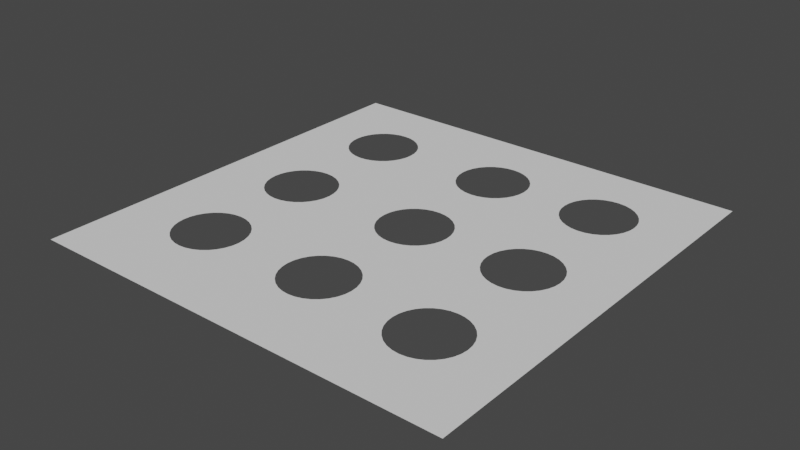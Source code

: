 # Source: planewithhole.blend  (saved by Blender 2.81.16; exported with 4.5.12 LTS)
import bpy
from mathutils import Matrix  # noqa: F401  (used for matrix-valued properties, if any)

bpy.ops.wm.read_factory_settings(use_empty=True)
scene = bpy.context.scene
scene.name = 'Scene'

# ---- collections
col_collection = bpy.data.collections.new('Collection'); scene.collection.children.link(col_collection)

# ---- world
world_world = bpy.data.worlds.new('World'); scene.world = world_world
world_world.use_nodes = True; world_world.node_tree.nodes.clear()
_N = world_world.node_tree.nodes; _L = world_world.node_tree.links
n0 = _N.new('ShaderNodeOutputWorld'); n0.name = 'World Output'; n0.location = (300, 300)
n1 = _N.new('ShaderNodeBackground'); n1.name = 'Background'; n1.location = (10, 300)
n1.inputs[0].default_value = (0.05088, 0.05088, 0.05088, 1.0)
_L.new(n1.outputs[0], n0.inputs[0])
n0.is_active_output = True
world_world.color = (0.05088, 0.05088, 0.05088)
world_world.use_sun_shadow = False
world_world.sun_shadow_jitter_overblur = 0.0

# ---- meshes
me_plane = bpy.data.meshes.new('Plane')
me_plane.from_pydata([(-1.0, -1.0, 0.0), (1.0, -1.0, 0.0), (-1.0, 1.0, 0.0), (1.0, 1.0, 0.0), (-0.441, -0.07846, 0.0), (-0.5796, 0.1808, 0.0), (-0.6121, 0.1776, 0.0), (-0.6433, 0.1681, 0.0), (-0.7335, -0.04965, 0.0), (-0.7181, -0.07846, 0.0), (-0.743, -0.01838, 0.0), (-0.6974, -0.1037, 0.0), (-0.6121, -0.1493, 0.0), (-0.5796, -0.1525, 0.0), (-0.6433, -0.1398, 0.0), (-0.4161, 0.04665, 0.0), (-0.487, 0.1527, 0.0), (-0.4129, 0.01413, 0.0), (-0.4256, 0.07791, 0.0), (-0.547, -0.1493, 0.0), (-0.6974, 0.132, 0.0), (-0.6721, 0.1527, 0.0), (-0.7181, 0.1067, 0.0), (-0.4161, -0.01838, 0.0), (-0.487, -0.1244, 0.0), (-0.4617, -0.1037, 0.0), (-0.4256, -0.04965, 0.0), (-0.7462, 0.01413, 0.0), (-0.6721, -0.1244, 0.0), (-0.743, 0.04665, 0.0), (-0.4617, 0.132, 0.0), (-0.5158, -0.1398, 0.0), (-0.441, 0.1067, 0.0), (-0.7335, 0.07791, 0.0), (-0.5158, 0.1681, 0.0), (-0.547, 0.1776, 0.0), (-0.6492, 0.4241, 7.451e-09), (-0.678, 0.4395, 1.639e-07), (-0.7033, 0.4602, -2.98e-07), (-0.5854, 0.7448, 7.451e-09), (-0.5529, 0.7416, 7.451e-09), (-0.6179, 0.4146, 7.451e-09), (-0.7394, 0.5143, -2.98e-07), (-0.724, 0.4855, -2.98e-07), (-0.6492, 0.7321, 7.451e-09), (-0.678, 0.7167, 7.451e-09), (-0.5854, 0.4114, 7.451e-09), (-0.7489, 0.5456, 1.639e-07), (-0.7489, 0.6106, 7.451e-09), (-0.7521, 0.5781, 7.451e-09), (-0.7394, 0.6419, 7.451e-09), (-0.6179, 0.7416, 7.451e-09), (-0.724, 0.6707, 7.451e-09), (-0.7033, 0.6959, 7.451e-09), (-0.5529, 0.4146, 7.451e-09), (-0.5216, 0.4241, 7.451e-09), (-0.4928, 0.7167, 7.451e-09), (-0.5216, 0.7321, 7.451e-09), (-0.4928, 0.4395, 7.451e-09), (-0.4676, 0.4602, 7.451e-09), (-0.4468, 0.6707, 7.451e-09), (-0.4676, 0.6959, 7.451e-09), (-0.4468, 0.4855, 7.451e-09), (-0.4314, 0.5143, 7.451e-09), (-0.4314, 0.6419, 7.451e-09), (-0.4219, 0.6106, 7.451e-09), (-0.4219, 0.5456, 7.451e-09), (-0.4187, 0.5781, 7.451e-09), (0.07165, -0.6905, 7.451e-09), (0.1317, -0.6656, 7.451e-09), (-0.02464, -0.681, 7.451e-09), (0.006622, -0.6905, 7.451e-09), (-0.1275, -0.527, 7.451e-09), (-0.1243, -0.5595, 7.451e-09), (-0.05346, -0.6656, 7.451e-09), (0.1777, -0.6196, 7.451e-09), (0.03914, -0.6937, 7.451e-09), (0.157, -0.6449, 7.451e-09), (0.1931, -0.5908, 7.451e-09), (-0.1148, -0.5908, 7.451e-09), (0.2058, -0.527, -5.513e-07), (0.2026, -0.4945, -1.49e-08), (0.2026, -0.5595, 7.451e-09), (-0.1243, -0.4945, 7.451e-09), (0.1029, -0.681, 7.451e-09), (-0.09944, -0.6196, 7.451e-09), (-0.07871, -0.6449, 7.451e-09), (0.1931, -0.4632, -1.49e-08), (-0.1148, -0.4632, 7.451e-09), (0.1777, -0.4344, 7.451e-09), (0.157, -0.4092, 2.235e-08), (-0.09944, -0.4344, 7.451e-09), (-0.07871, -0.4092, 7.451e-09), (0.1317, -0.3884, 2.235e-08), (0.1029, -0.373, 2.235e-08), (-0.05346, -0.3884, 7.451e-09), (-0.02464, -0.373, -5.513e-07), (0.07165, -0.3636, 7.451e-09), (0.006622, -0.3636, -1.49e-08), (0.03914, -0.3604, -1.49e-08), (0.1938, -0.06549, 0.0), (0.05522, 0.1938, 0.0), (0.02271, 0.1906, 0.0), (-0.008558, 0.1811, 0.0), (-0.09876, -0.03667, 0.0), (-0.08336, -0.06549, 0.0), (-0.1082, -0.005405, 0.0), (-0.06263, -0.09074, 0.0), (0.02271, -0.1364, 0.0), (0.05522, -0.1396, 0.0), (-0.008559, -0.1269, 0.0), (0.2187, 0.05962, 0.0), (0.1478, 0.1657, 0.0), (0.2219, 0.02711, 0.0), (0.2092, 0.09089, 0.0), (0.08774, -0.1364, 0.0), (-0.06263, 0.145, 0.0), (-0.03737, 0.1657, 0.0), (-0.08336, 0.1197, 0.0), (0.2187, -0.005405, 0.0), (0.1478, -0.1115, 0.0), (0.1731, -0.09074, 0.0), (0.2092, -0.03667, 0.0), (-0.1114, 0.02711, 0.0), (-0.03737, -0.1115, 0.0), (-0.1082, 0.05962, 0.0), (0.1731, 0.145, 0.0), (0.119, -0.1269, 0.0), (0.1938, 0.1197, 0.0), (-0.09876, 0.09089, 0.0), (0.119, 0.1811, 0.0), (0.08774, 0.1906, 0.0), (0.08187, 0.4252, 7.451e-09), (0.1419, 0.45, 7.451e-09), (-0.01443, 0.4346, 7.451e-09), (0.01684, 0.4252, 7.451e-09), (-0.1173, 0.5886, 7.451e-09), (-0.1141, 0.5561, 7.451e-09), (-0.04324, 0.45, 7.451e-09), (0.1879, 0.496, 7.451e-09), (0.04935, 0.422, 7.451e-09), (0.1672, 0.4708, 7.451e-09), (0.2033, 0.5248, 7.451e-09), (-0.1046, 0.5248, 7.451e-09), (0.216, 0.5886, 7.451e-09), (0.2128, 0.6211, 7.451e-09), (0.2128, 0.5561, 7.451e-09), (-0.1141, 0.6211, 7.451e-09), (0.1131, 0.4346, 7.451e-09), (-0.08922, 0.496, 7.451e-09), (-0.0685, 0.4708, 7.451e-09), (0.2033, 0.6524, 7.451e-09), (-0.1046, 0.6524, 7.451e-09), (0.1879, 0.6812, 7.451e-09), (0.1672, 0.7065, 7.451e-09), (-0.08922, 0.6812, 2.235e-08), (-0.0685, 0.7065, 2.235e-08), (0.1419, 0.7272, 7.451e-09), (0.1131, 0.7426, 2.235e-08), (-0.04324, 0.7272, 2.235e-08), (-0.01443, 0.7426, 2.235e-08), (0.08187, 0.7521, 2.235e-08), (0.01684, 0.7521, 2.235e-08), (0.04935, 0.7553, 2.235e-08), (0.758, 0.5921, -1.49e-08), (0.7548, 0.6246, -1.49e-08), (0.7548, 0.5596, -1.49e-08), (0.7299, 0.4995, -1.49e-08), (0.7453, 0.5283, -1.49e-08), (0.7092, 0.4742, -1.49e-08), (0.6839, 0.4535, -1.49e-08), (0.6238, 0.4286, -1.49e-08), (0.6551, 0.4381, -1.49e-08), (0.5913, 0.4254, -1.49e-08), (0.5588, 0.4286, -1.49e-08), (0.4987, 0.4535, -1.49e-08), (0.5461, 0.4325, 0.0), (0.5276, 0.4381, -1.49e-08), (0.4374, 0.5283, -5.513e-07), (0.4528, 0.4995, 7.451e-09), (0.4735, 0.4742, 7.451e-09), (0.4279, 0.5596, 1.043e-07), (0.4254, 0.599, 0.0), (0.4247, 0.5921, 1.043e-07), (0.4279, 0.6246, 7.451e-09), (0.7453, 0.6559, -1.49e-08), (0.4374, 0.6559, 4.098e-07), (0.7299, 0.6847, -1.49e-08), (0.7371, 0.6713, 0.0), (0.7092, 0.7099, 7.451e-09), (0.4528, 0.6847, 1.639e-07), (0.4735, 0.7099, 2.31e-07), (0.6839, 0.7307, -5.513e-07), (0.6551, 0.7461, 1.043e-07), (0.4987, 0.7307, 2.31e-07), (0.5276, 0.7461, 2.31e-07), (0.6418, 0.7501, 0.0), (0.6238, 0.7555, 7.451e-09), (0.5588, 0.7555, 2.31e-07), (0.5913, 0.7587, 1.639e-07), (0.7406, -0.07669, 0.0), (0.602, 0.1826, -2.235e-08), (0.5695, 0.1794, -2.235e-08), (0.5383, 0.1699, 0.0), (0.4481, -0.04787, 0.0), (0.4635, -0.07669, 0.0), (0.4386, -0.01661, 0.0), (0.4842, -0.1019, 0.0), (0.5695, -0.1476, 0.0), (0.602, -0.1508, 0.0), (0.5383, -0.1381, 0.0), (0.7655, 0.04842, -1.788e-07), (0.6946, 0.1545, -2.235e-08), (0.7687, 0.01591, -1.788e-07), (0.756, 0.07969, -1.788e-07), (0.6346, -0.1476, 0.0), (0.4842, 0.1338, 0.0), (0.5095, 0.1545, 0.0), (0.4635, 0.1085, 0.0), (0.7655, -0.01661, 1.341e-07), (0.6946, -0.1227, 0.0), (0.7199, -0.1019, 0.0), (0.756, -0.04787, -2.235e-08), (0.4354, 0.01591, 0.0), (0.5095, -0.1227, 0.0), (0.4386, 0.04842, 0.0), (0.7199, 0.1338, -2.235e-08), (0.6658, -0.1381, 0.0), (0.7406, 0.1085, -1.788e-07), (0.4481, 0.07969, 0.0), (0.6658, 0.1699, -2.235e-08), (0.6346, 0.1794, -2.235e-08), (0.7721, -0.5676, -2.98e-08), (0.7689, -0.5351, -1.49e-08), (0.7689, -0.6001, -5.96e-08), (0.744, -0.6602, -9.686e-08), (0.7594, -0.6314, -7.451e-08), (0.7233, -0.6854, -1.118e-07), (0.698, -0.7062, -1.565e-07), (0.6379, -0.731, -2.31e-07), (0.6692, -0.7216, -1.714e-07), (0.6054, -0.7342, -2.533e-07), (0.5729, -0.731, -2.757e-07), (0.5128, -0.7062, -3.576e-07), (0.5416, -0.7216, -3.129e-07), (0.4514, -0.6314, -3.576e-07), (0.4668, -0.6602, -3.576e-07), (0.4876, -0.6854, -3.576e-07), (0.442, -0.6001, -3.576e-07), (0.4387, -0.5676, -3.353e-07), (0.442, -0.5351, -3.129e-07), (0.7594, -0.5038, -2.98e-08), (0.4514, -0.5038, -3.129e-07), (0.744, -0.475, -1.49e-08), (0.7233, -0.4497, -2.98e-08), (0.4668, -0.475, -2.906e-07), (0.4876, -0.4497, -2.533e-07), (0.698, -0.429, -5.96e-08), (0.6692, -0.4136, -5.96e-08), (0.5128, -0.429, -2.161e-07), (0.5416, -0.4136, -1.937e-07), (0.6379, -0.4041, -1.118e-07), (0.5729, -0.4041, -1.565e-07), (0.6054, -0.4009, -1.118e-07), (-0.7249, -0.5027, 0.0), (-0.594, -0.6987, 0.0), (-0.6252, -0.6892, 0.0), (-0.7154, -0.4714, 0.0), (-0.5289, -0.6987, 0.0), (-0.4977, -0.6892, 0.0), (-0.6793, -0.6531, 0.0), (-0.5614, -0.3685, 0.0), (-0.654, -0.6738, 0.0), (-0.594, -0.3717, 0.0), (-0.6793, -0.4174, 0.0), (-0.6252, -0.3812, 0.0), (-0.7, -0.4426, 0.0), (-0.7154, -0.599, 0.0), (-0.7281, -0.5352, 0.0), (-0.7, -0.6278, 0.0), (-0.7249, -0.5677, 0.0), (-0.654, -0.3966, 0.0), (-0.5614, -0.7019, 0.0), (-0.5289, -0.3717, 0.0), (-0.4689, -0.3966, 0.0), (-0.4977, -0.3812, 0.0), (-0.4689, -0.6738, 0.0), (-0.4436, -0.6531, 0.0), (-0.4229, -0.4426, 0.0), (-0.4436, -0.4174, 0.0), (-0.4229, -0.6278, 0.0), (-0.4075, -0.599, 0.0), (-0.4075, -0.4714, 0.0), (-0.398, -0.5677, 0.0), (-0.398, -0.5027, 0.0), (-0.3948, -0.5352, 0.0)], [], [(0, 1, 80, 82, 78, 75, 77, 69, 84, 68, 76, 71, 70, 74, 86, 85, 79, 73, 72), (2, 27, 29, 33, 22, 20, 21, 7, 6, 5, 35, 34, 16, 30, 32, 18, 15, 17, 67, 66, 63, 62, 59, 58, 55, 54, 46, 41, 36, 37, 38, 43, 42, 47, 49), (49, 48, 50, 52, 53, 45, 44, 51, 39, 40, 57, 56, 61, 60, 64, 65, 67, 136, 147, 152, 155, 156, 159, 160, 162, 163, 161, 158, 157, 154, 153, 151, 145, 144, 3, 2), (72, 295, 293, 291, 290, 287, 286, 269, 268, 282, 265, 266, 272, 270, 279, 277, 280, 278, 0), (17, 123, 125, 129, 118, 116, 117, 103, 102, 101, 131, 130, 112, 126, 128, 114, 111, 113, 176, 177, 175, 180, 179, 178, 181, 183, 182), (3, 144, 146, 142, 139, 141, 133, 148, 132, 140, 135, 134, 138, 150, 149, 143, 137, 136, 67, 17, 182, 184, 186, 190, 191, 194, 195, 198, 199, 197, 196), (196, 193, 192, 189, 187, 188, 3), (113, 223, 225, 229, 218, 216, 217, 203, 202, 201, 231, 230, 212, 226, 228, 214, 211, 213, 3, 188, 185, 165, 164, 166, 168, 167, 169, 170, 172, 171, 173, 174, 176), (1, 232, 234, 236, 235, 237, 238, 240, 239, 241, 242, 244, 243, 247, 246, 245, 248, 249, 80), (0, 278, 264, 267, 276, 274, 281, 275, 273, 271, 283, 285, 284, 289, 288, 292, 294, 295, 72, 83, 88, 91, 92, 95, 96, 98, 99, 97, 94, 93, 90, 89, 87, 81, 80, 249, 250, 252, 255, 256, 259, 260, 262, 263, 261, 258, 257, 254, 253, 251, 233, 232, 1, 3, 213, 219, 222, 200, 221, 220, 227, 215, 209, 208, 210, 224, 207, 205, 204, 206, 223, 113, 119, 122, 100, 121, 120, 127, 115, 109, 108, 110, 124, 107, 105, 104, 106, 123, 17, 23, 26, 4, 25, 24, 31, 19, 13, 12, 14, 28, 11, 9, 8, 10, 27, 2)])
_uv = me_plane.uv_layers.new(name='UVMap')
_uv.uv.foreach_set('vector', [0.0, 0.0, 1.0, 0.0, 0.6029, 0.2365, 0.6013, 0.2202, 0.5965, 0.2046, 0.5888, 0.1902, 0.5785, 0.1776, 0.5659, 0.1672, 0.5515, 0.1595, 0.5358, 0.1548, 0.5196, 0.1532, 0.5033, 0.1547, 0.4877, 0.1595, 0.4733, 0.1672, 0.4606, 0.1776, 0.4503, 0.1902, 0.4426, 0.2046, 0.4378, 0.2202, 0.4362, 0.2365, 0.0, 1.0, 0.1269, 0.5071, 0.1285, 0.5233, 0.1332, 0.539, 0.1409, 0.5534, 0.1513, 0.566, 0.1639, 0.5764, 0.1783, 0.5841, 0.194, 0.5888, 0.2102, 0.5904, 0.2265, 0.5888, 0.2421, 0.5841, 0.2565, 0.5764, 0.2691, 0.566, 0.2795, 0.5534, 0.2872, 0.539, 0.292, 0.5233, 0.2936, 0.5071, 0.2906, 0.789, 0.289, 0.7728, 0.2843, 0.7572, 0.2766, 0.7427, 0.2662, 0.7301, 0.2536, 0.7198, 0.2392, 0.7121, 0.2235, 0.7073, 0.2073, 0.7057, 0.191, 0.7073, 0.1754, 0.7121, 0.161, 0.7198, 0.1484, 0.7301, 0.138, 0.7427, 0.1303, 0.7572, 0.1256, 0.7728, 0.124, 0.789, 0.124, 0.789, 0.1256, 0.8053, 0.1303, 0.8209, 0.138, 0.8353, 0.1484, 0.848, 0.161, 0.8583, 0.1754, 0.866, 0.191, 0.8708, 0.2073, 0.8724, 0.2236, 0.8708, 0.2392, 0.866, 0.2536, 0.8583, 0.2662, 0.848, 0.2766, 0.8353, 0.2843, 0.8209, 0.289, 0.8053, 0.2906, 0.789, 0.4413, 0.7943, 0.4429, 0.8106, 0.4477, 0.8262, 0.4554, 0.8406, 0.4658, 0.8532, 0.4784, 0.8636, 0.4928, 0.8713, 0.5084, 0.876, 0.5247, 0.8776, 0.5409, 0.876, 0.5566, 0.8713, 0.571, 0.8636, 0.5836, 0.8532, 0.594, 0.8406, 0.6017, 0.8262, 0.6064, 0.8106, 0.608, 0.7943, 1.0, 1.0, 0.0, 1.0, 0.4362, 0.2365, 0.3026, 0.2324, 0.301, 0.2161, 0.2963, 0.2005, 0.2886, 0.1861, 0.2782, 0.1735, 0.2656, 0.1631, 0.2512, 0.1554, 0.2355, 0.1507, 0.2193, 0.1491, 0.203, 0.1507, 0.1874, 0.1554, 0.173, 0.1631, 0.1603, 0.1735, 0.15, 0.1861, 0.1423, 0.2005, 0.1375, 0.2161, 0.1359, 0.2324, 0.0, 0.0, 0.2936, 0.5071, 0.4443, 0.5136, 0.4459, 0.5298, 0.4506, 0.5455, 0.4583, 0.5599, 0.4687, 0.5725, 0.4813, 0.5828, 0.4957, 0.5905, 0.5114, 0.5953, 0.5276, 0.5969, 0.5439, 0.5953, 0.5595, 0.5905, 0.5739, 0.5828, 0.5865, 0.5725, 0.5969, 0.5598, 0.6046, 0.5454, 0.6093, 0.5298, 0.6109, 0.5136, 0.773, 0.7162, 0.7638, 0.719, 0.7494, 0.7268, 0.7367, 0.7371, 0.7264, 0.7497, 0.7187, 0.7641, 0.7139, 0.7798, 0.7123, 0.796, 0.7127, 0.7995, 1.0, 1.0, 0.608, 0.7943, 0.6064, 0.7781, 0.6017, 0.7624, 0.594, 0.748, 0.5836, 0.7354, 0.571, 0.725, 0.5566, 0.7173, 0.5409, 0.7126, 0.5247, 0.711, 0.5084, 0.7126, 0.4928, 0.7173, 0.4784, 0.725, 0.4657, 0.7354, 0.4554, 0.748, 0.4477, 0.7624, 0.4429, 0.7781, 0.4413, 0.7943, 0.2906, 0.789, 0.2936, 0.5071, 0.7127, 0.7995, 0.7139, 0.8123, 0.7187, 0.8279, 0.7264, 0.8423, 0.7367, 0.855, 0.7494, 0.8653, 0.7638, 0.873, 0.7794, 0.8778, 0.7957, 0.8794, 0.8119, 0.8778, 0.8209, 0.875, 0.8209, 0.875, 0.8276, 0.873, 0.842, 0.8653, 0.8546, 0.855, 0.865, 0.8423, 0.8685, 0.8356, 1.0, 1.0, 0.6109, 0.5136, 0.7177, 0.508, 0.7193, 0.5242, 0.724, 0.5398, 0.7317, 0.5542, 0.7421, 0.5669, 0.7547, 0.5772, 0.7691, 0.5849, 0.7848, 0.5897, 0.801, 0.5913, 0.8172, 0.5897, 0.8329, 0.5849, 0.8473, 0.5772, 0.8599, 0.5669, 0.8703, 0.5542, 0.878, 0.5398, 0.8826, 0.5241, 0.8844, 0.508, 1.0, 1.0, 0.8685, 0.8356, 0.8727, 0.8279, 0.8774, 0.8123, 0.879, 0.796, 0.8774, 0.7798, 0.8727, 0.7642, 0.865, 0.7497, 0.8546, 0.7371, 0.842, 0.7267, 0.8276, 0.7191, 0.8119, 0.7143, 0.7957, 0.7127, 0.7794, 0.7143, 0.773, 0.7162, 1.0, 0.0, 0.8858, 0.2163, 0.8844, 0.2, 0.8797, 0.1843, 0.872, 0.1699, 0.8616, 0.1573, 0.849, 0.1469, 0.8346, 0.1392, 0.819, 0.1345, 0.8027, 0.1329, 0.7865, 0.1345, 0.7708, 0.1392, 0.7564, 0.1469, 0.7438, 0.1573, 0.7334, 0.1699, 0.7257, 0.1843, 0.721, 0.2, 0.7194, 0.2162, 0.6029, 0.2365, 0.0, 0.0, 0.1359, 0.2324, 0.1375, 0.2487, 0.1423, 0.2643, 0.15, 0.2787, 0.1604, 0.2913, 0.173, 0.3017, 0.1874, 0.3094, 0.203, 0.3141, 0.2193, 0.3157, 0.2355, 0.3141, 0.2512, 0.3094, 0.2656, 0.3017, 0.2782, 0.2913, 0.2886, 0.2787, 0.2963, 0.2643, 0.3011, 0.2487, 0.3026, 0.2324, 0.4362, 0.2365, 0.4378, 0.2527, 0.4426, 0.2684, 0.4503, 0.2828, 0.4606, 0.2954, 0.4733, 0.3058, 0.4877, 0.3135, 0.5033, 0.3182, 0.5196, 0.3198, 0.5359, 0.3182, 0.5515, 0.3135, 0.5659, 0.3058, 0.5785, 0.2954, 0.5889, 0.2828, 0.5966, 0.2684, 0.6013, 0.2527, 0.6029, 0.2365, 0.7194, 0.2162, 0.721, 0.2325, 0.7257, 0.2481, 0.7332, 0.2626, 0.7438, 0.2751, 0.7564, 0.2855, 0.7708, 0.2932, 0.7865, 0.2979, 0.8027, 0.2995, 0.819, 0.2979, 0.8346, 0.2932, 0.849, 0.2855, 0.8616, 0.2751, 0.872, 0.2625, 0.8797, 0.2481, 0.8844, 0.2325, 0.8858, 0.2163, 1.0, 0.0, 1.0, 1.0, 0.8844, 0.508, 0.8828, 0.4917, 0.8781, 0.4761, 0.8703, 0.4617, 0.8599, 0.449, 0.8473, 0.4387, 0.8329, 0.431, 0.8173, 0.4262, 0.801, 0.4246, 0.7848, 0.4262, 0.7691, 0.431, 0.7547, 0.4387, 0.7421, 0.449, 0.7317, 0.4617, 0.724, 0.4761, 0.7193, 0.4917, 0.7177, 0.508, 0.6109, 0.5136, 0.6093, 0.4973, 0.6046, 0.4817, 0.5969, 0.4673, 0.5865, 0.4546, 0.5739, 0.4443, 0.5595, 0.4366, 0.5439, 0.4318, 0.5276, 0.4302, 0.5114, 0.4318, 0.4957, 0.4366, 0.4813, 0.4443, 0.4687, 0.4546, 0.4583, 0.4673, 0.4506, 0.4817, 0.4459, 0.4973, 0.4443, 0.5136, 0.2936, 0.5071, 0.292, 0.4908, 0.2872, 0.4752, 0.2795, 0.4608, 0.2691, 0.4481, 0.2565, 0.4378, 0.2421, 0.4301, 0.2265, 0.4253, 0.2102, 0.4237, 0.194, 0.4253, 0.1783, 0.4301, 0.1639, 0.4378, 0.1513, 0.4481, 0.1409, 0.4608, 0.1332, 0.4752, 0.1285, 0.4908, 0.1269, 0.5071, 0.0, 1.0])
me_plane.use_remesh_fix_poles = True
me_plane.use_remesh_preserve_attributes = False
me_plane.use_mirror_vertex_groups = False
me_plane.update()

# ---- objects
ob_plane = bpy.data.objects.new('Plane', me_plane)

# ---- transforms, parenting, visibility, modifiers, constraints
ob_plane.location = (0.0, -0.1322, 0.0)
ob_plane.scale = (1.2, 1.2, 1.2)
ob_plane.lineart.crease_threshold = 0.0

# ---- collection membership
col_collection.objects.link(ob_plane)

# ---- scene / render settings (as saved in the file)
scene.frame_start = 1; scene.frame_end = 250; scene.frame_set(1)
scene.render.engine = 'BLENDER_EEVEE_NEXT'
scene.cycles.use_denoising = False
scene.cycles.samples = 128
scene.cycles.sampling_pattern = 'TABULATED_SOBOL'
scene.cycles.use_adaptive_sampling = False
scene.cycles.use_light_tree = False
scene.view_settings.view_transform = 'Filmic'
bpy.context.view_layer.update()

# ---- added for rendering (the .blend has no active camera and no usable light): camera, sun
cam_auto = bpy.data.cameras.new('AutoCamera')
cam_auto.lens = 50.0
cam_auto.sensor_width = 36.0
cam_auto.clip_end = 1000.0
ob_auto_camera = bpy.data.objects.new('AutoCamera', cam_auto)
scene.collection.objects.link(ob_auto_camera)
ob_auto_camera.location = (3.14032, -3.90062, 2.51225)
ob_auto_camera.rotation_euler = (1.09748, -7.21219e-08, 0.694738)
scene.camera = ob_auto_camera
light_auto_sun = bpy.data.lights.new('AutoSun', 'SUN')
light_auto_sun.energy = 3.0
light_auto_sun.angle = 0.0523599
ob_auto_sun = bpy.data.objects.new('AutoSun', light_auto_sun)
scene.collection.objects.link(ob_auto_sun)
ob_auto_sun.rotation_euler = (0.872665, 0.174533, 0.523599)
bpy.context.view_layer.update()
